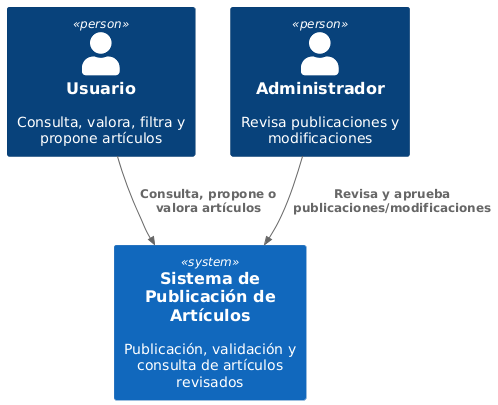

The diagram above was rendered by PlantUML. Its source (embedded in the PNG):
@startuml
!includeurl https://raw.githubusercontent.com/plantuml-stdlib/C4-PlantUML/master/C4_Context.puml

Person(usuario, "Usuario", "Consulta, valora, filtra y propone artículos")
Person(admin, "Administrador", "Revisa publicaciones y modificaciones")

System(sistema, "Sistema de Publicación de Artículos", "Publicación, validación y consulta de artículos revisados")

Rel(usuario, sistema, "Consulta, propone o valora artículos")
Rel(admin, sistema, "Revisa y aprueba publicaciones/modificaciones")
@enduml